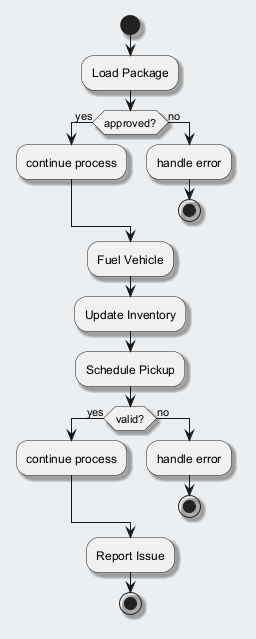

The diagram above was rendered by PlantUML. Its source (embedded in the PNG):
@startuml
skinparam backgroundColor #ECEFF1
skinparam classBackgroundColor #FFFFFF
skinparam classBorderColor #455A64
skinparam shadowing true
start
:Load Package;
if (approved?) then (yes)
:continue process;
else (no)
:handle error;
stop
endif
:Fuel Vehicle;
:Update Inventory;
:Schedule Pickup;
if (valid?) then (yes)
:continue process;
else (no)
:handle error;
stop
endif
:Report Issue;
stop
@enduml